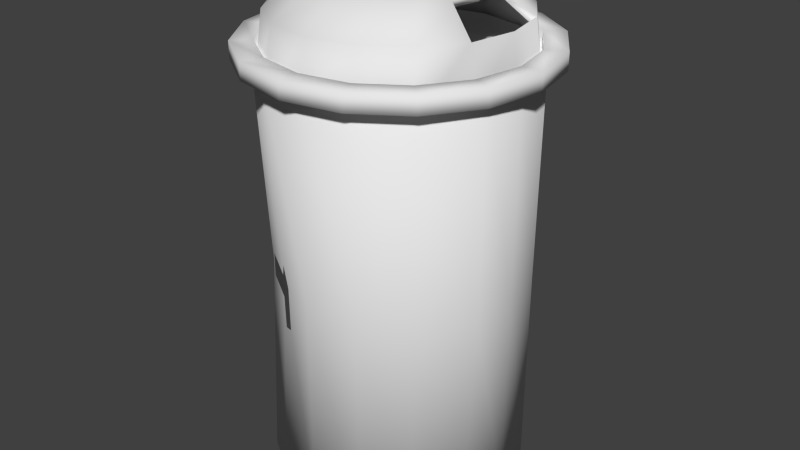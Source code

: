# Source: Bin.blend  (saved by Blender 2.68.0; exported with 4.5.12 LTS)
import bpy
from mathutils import Matrix  # noqa: F401  (used for matrix-valued properties, if any)

bpy.ops.wm.read_factory_settings(use_empty=True)
scene = bpy.context.scene
scene.name = 'Scene'

# ---- collections
col_collection_1 = bpy.data.collections.new('Collection 1'); scene.collection.children.link(col_collection_1)

# ---- world
world_world = bpy.data.worlds.new('World'); scene.world = world_world
world_world.color = (0.05088, 0.05088, 0.05088)
world_world.use_sun_shadow = False
world_world.sun_shadow_jitter_overblur = 0.0
world_world.cycles.sampling_method = 'MANUAL'
world_world.cycles.sample_map_resolution = 256

# ---- meshes
me_cylinder_001 = bpy.data.meshes.new('Cylinder.001')
me_cylinder_001.from_pydata([(6.269e-08, 0.5431, 1.049), (0.2078, 0.5018, 1.049), (0.384, 0.384, 1.049), (0.5018, 0.2078, 1.049), (0.5431, -3.616e-08, 1.049), (0.5018, -0.2078, 1.049), (0.384, -0.384, 1.049), (0.2078, -0.5018, 1.049), (1.447e-07, -0.5431, 1.049), (-0.2078, -0.5018, 1.049), (-0.384, -0.384, 1.049), (-0.5018, -0.2078, 1.049), (-0.5431, -5.944e-09, 1.049), (-0.5018, 0.2078, 1.049), (-0.384, 0.384, 1.049), (-0.2078, 0.5018, 1.049), (6.784e-08, 0.5431, 1.112), (0.2078, 0.5018, 1.112), (0.384, 0.384, 1.112), (0.5018, 0.2078, 1.112), (0.5431, -3.616e-08, 1.112), (0.5018, -0.2078, 1.112), (0.384, -0.384, 1.112), (0.2078, -0.5018, 1.112), (1.498e-07, -0.5431, 1.112), (-0.2078, -0.5018, 1.112), (-0.384, -0.384, 1.112), (-0.5018, -0.2078, 1.112), (-0.5431, -5.944e-09, 1.112), (-0.5018, 0.2078, 1.112), (-0.384, 0.384, 1.112), (-0.2078, 0.5018, 1.112), (7.629e-08, 0.4638, 1.112), (0.1775, 0.4285, 1.112), (0.3279, 0.3279, 1.112), (0.4285, 0.1775, 1.112), (0.4638, -3.36e-08, 1.112), (0.4285, -0.1775, 1.112), (0.3279, -0.3279, 1.112), (0.1775, -0.4285, 1.112), (1.463e-07, -0.4638, 1.112), (-0.1775, -0.4285, 1.112), (-0.3279, -0.3279, 1.112), (-0.4285, -0.1775, 1.112), (-0.4638, -7.797e-09, 1.112), (-0.4285, 0.1775, 1.112), (-0.3279, 0.3279, 1.112), (-0.1775, 0.4285, 1.112), (6.888e-08, 0.4638, 1.002), (0.1775, 0.4285, 1.002), (0.3279, 0.3279, 1.002), (0.4285, 0.1775, 1.002), (0.4638, -3.36e-08, 1.002), (0.4285, -0.1775, 1.002), (0.3279, -0.3279, 1.002), (0.1775, -0.4285, 1.002), (1.389e-07, -0.4638, 1.002), (-0.1775, -0.4285, 1.002), (-0.3279, -0.3279, 1.002), (-0.4285, -0.1775, 1.002), (-0.4638, -7.797e-09, 1.002), (-0.4285, 0.1775, 1.002), (-0.3279, 0.3279, 1.002), (-0.1775, 0.4285, 1.002), (8.107e-08, 0.4361, 1.213), (0.1669, 0.4029, 1.213), (0.3083, 0.3083, 1.213), (0.4029, 0.1669, 1.213), (0.4361, -3.331e-08, 1.213), (0.4029, -0.1669, 1.213), (0.3083, -0.3083, 1.213), (0.1669, -0.4029, 1.213), (1.469e-07, -0.4361, 1.213), (-0.1669, -0.4029, 1.213), (-0.3083, -0.3083, 1.213), (-0.4029, -0.1669, 1.213), (-0.4361, -9.047e-09, 1.213), (-0.4029, 0.1669, 1.213), (-0.3083, 0.3083, 1.213), (-0.1669, 0.4029, 1.213), (9.901e-08, 0.3228, 1.304), (0.1235, 0.2982, 1.304), (0.2282, 0.2282, 1.304), (0.2982, 0.1235, 1.304), (0.3228, -2.998e-08, 1.304), (0.2982, -0.1235, 1.304), (0.2282, -0.2282, 1.304), (0.1235, -0.2982, 1.304), (1.478e-07, -0.3228, 1.304), (-0.1235, -0.2982, 1.304), (-0.2282, -0.2282, 1.304), (-0.2982, -0.1235, 1.304), (-0.3228, -1.202e-08, 1.304), (-0.2982, 0.1235, 1.304), (-0.2282, 0.2282, 1.304), (-0.1235, 0.2982, 1.304), (1.073e-07, 0.1811, 1.336), (0.06931, 0.1673, 1.336), (0.1281, 0.1281, 1.336), (0.1673, 0.06931, 1.336), (0.1811, -2.827e-08, 1.336), (0.1673, -0.06931, 1.336), (0.1281, -0.1281, 1.336), (0.06931, -0.1673, 1.336), (1.346e-07, -0.1811, 1.336), (-0.06931, -0.1673, 1.336), (-0.1281, -0.1281, 1.336), (-0.1673, -0.06931, 1.336), (-0.1811, -1.819e-08, 1.336), (-0.1673, 0.06931, 1.336), (-0.1281, 0.1281, 1.336), (-0.06931, 0.1673, 1.336), (-0.3652, -0.1669, 1.166), (-0.3984, -1.697e-08, 1.166), (-0.3652, 0.1669, 1.166), (-0.2605, -0.1235, 1.257), (-0.2851, -1.995e-08, 1.257), (-0.2605, 0.1235, 1.257), (0.3818, 0.1669, 1.187), (0.4149, -3.293e-08, 1.187), (0.3818, -0.1669, 1.187), (0.2771, 0.1235, 1.277), (0.3017, -2.96e-08, 1.277), (0.2771, -0.1235, 1.277)], [], [(1, 2, 3, 4, 5, 6, 7, 8, 9, 10, 11, 12, 13, 14, 15, 0), (24, 23, 39, 40), (12, 11, 27, 28), (6, 5, 21, 22), (13, 12, 28, 29), (7, 6, 22, 23), (1, 0, 16, 17), (14, 13, 29, 30), (8, 7, 23, 24), (2, 1, 17, 18), (15, 14, 30, 31), (9, 8, 24, 25), (3, 2, 18, 19), (0, 15, 31, 16), (10, 9, 25, 26), (4, 3, 19, 20), (11, 10, 26, 27), (5, 4, 20, 21), (45, 44, 60, 61), (18, 17, 33, 34), (31, 30, 46, 47), (25, 24, 40, 41), (19, 18, 34, 35), (16, 31, 47, 32), (26, 25, 41, 42), (20, 19, 35, 36), (27, 26, 42, 43), (21, 20, 36, 37), (28, 27, 43, 44), (22, 21, 37, 38), (29, 28, 44, 45), (23, 22, 38, 39), (17, 16, 32, 33), (30, 29, 45, 46), (60, 59, 75, 76), (39, 38, 54, 55), (33, 32, 48, 49), (46, 45, 61, 62), (40, 39, 55, 56), (34, 33, 49, 50), (47, 46, 62, 63), (41, 40, 56, 57), (35, 34, 50, 51), (32, 47, 63, 48), (42, 41, 57, 58), (36, 35, 51, 52), (43, 42, 58, 59), (37, 36, 52, 53), (44, 43, 59, 60), (38, 37, 53, 54), (75, 74, 90, 91), (54, 53, 69, 70), (61, 60, 76, 77), (55, 54, 70, 71), (49, 48, 64, 65), (62, 61, 77, 78), (56, 55, 71, 72), (50, 49, 65, 66), (63, 62, 78, 79), (57, 56, 72, 73), (51, 50, 66, 67), (48, 63, 79, 64), (58, 57, 73, 74), (52, 51, 67, 68), (59, 58, 74, 75), (53, 52, 68, 69), (80, 95, 111, 96), (67, 83, 121, 118), (77, 76, 113, 114), (70, 69, 85, 86), (91, 92, 116, 115), (71, 70, 86, 87), (65, 64, 80, 81), (78, 77, 93, 94), (72, 71, 87, 88), (66, 65, 81, 82), (79, 78, 94, 95), (73, 72, 88, 89), (67, 66, 82, 83), (64, 79, 95, 80), (74, 73, 89, 90), (84, 85, 123, 122), (97, 96, 111, 110, 109, 108, 107, 106, 105, 104, 103, 102, 101, 100, 99, 98), (90, 89, 105, 106), (84, 83, 99, 100), (91, 90, 106, 107), (85, 84, 100, 101), (92, 91, 107, 108), (86, 85, 101, 102), (93, 92, 108, 109), (87, 86, 102, 103), (81, 80, 96, 97), (94, 93, 109, 110), (88, 87, 103, 104), (82, 81, 97, 98), (95, 94, 110, 111), (89, 88, 104, 105), (83, 82, 98, 99), (75, 91, 115, 112), (76, 75, 112, 113), (92, 93, 117, 116), (93, 77, 114, 117), (83, 84, 122, 121), (69, 68, 119, 120), (85, 69, 120, 123), (68, 67, 118, 119)])
me_cylinder_001.polygons.foreach_set('use_smooth', [True] * 106)
_uv = me_cylinder_001.uv_layers.new(name='UVMap')
_uv.uv.foreach_set('vector', [0.0, 1.149, 0.0, 1.006, 0.05469, 0.8743, 0.1558, 0.7732, 0.2878, 0.7185, 0.4307, 0.7185, 0.5628, 0.7732, 0.6638, 0.8743, 0.7185, 1.006, 0.7185, 1.149, 0.6638, 1.281, 0.5628, 1.382, 0.4307, 1.437, 0.2878, 1.437, 0.1558, 1.382, 0.05469, 1.281, 0.1558, 0.6638, 0.05469, 0.5628, 0.09918, 0.533, 0.1855, 0.6193, 0.9571, 0.275, 0.9575, 0.132, 0.9996, 0.1322, 0.9992, 0.2751, 0.9563, 0.5081, 0.9566, 0.6091, 0.9145, 0.6093, 0.9142, 0.5082, 0.9566, 0.407, 0.9571, 0.275, 0.9992, 0.2751, 0.9988, 0.4071, 0.9559, 0.376, 0.9563, 0.5081, 0.9142, 0.5082, 0.9138, 0.3762, 0.8703, 0.1011, 0.8706, 0.0, 0.9127, 0.0001291, 0.9124, 0.1012, 0.9996, 0.6821, 1.0, 0.8141, 0.9579, 0.8143, 0.9575, 0.6822, 0.9555, 0.2331, 0.9559, 0.376, 0.9138, 0.3762, 0.9134, 0.2332, 0.8699, 0.2331, 0.8703, 0.1011, 0.9124, 0.1012, 0.912, 0.2332, 0.9992, 0.5392, 0.9996, 0.6821, 0.9575, 0.6822, 0.9571, 0.5393, 0.9551, 0.1011, 0.9555, 0.2331, 0.9134, 0.2332, 0.913, 0.1012, 0.8694, 0.376, 0.8699, 0.2331, 0.912, 0.2332, 0.9115, 0.3762, 0.9988, 0.4071, 0.9992, 0.5392, 0.9571, 0.5393, 0.9566, 0.4073, 0.9548, 0.0, 0.9551, 0.1011, 0.913, 0.1012, 0.9127, 0.0001291, 0.869, 0.5081, 0.8694, 0.376, 0.9115, 0.3762, 0.9111, 0.5082, 0.9575, 0.132, 0.9579, 0.0, 1.0, 0.0001291, 0.9996, 0.1322, 0.8687, 0.6091, 0.869, 0.5081, 0.9111, 0.5082, 0.9108, 0.6093, 0.8687, 0.0002259, 0.8684, 0.08652, 0.7948, 0.0863, 0.7951, 0.0, 0.2878, 0.0, 0.4307, 0.0, 0.4203, 0.05248, 0.2982, 0.05248, 0.6638, 0.1558, 0.7185, 0.2878, 0.666, 0.2982, 0.6193, 0.1855, 0.2878, 0.7185, 0.1558, 0.6638, 0.1855, 0.6193, 0.2982, 0.666, 0.1558, 0.05469, 0.2878, 0.0, 0.2982, 0.05248, 0.1855, 0.09918, 0.5628, 0.05469, 0.6638, 0.1558, 0.6193, 0.1855, 0.533, 0.09918, 0.4307, 0.7185, 0.2878, 0.7185, 0.2982, 0.666, 0.4203, 0.666, 0.05469, 0.1558, 0.1558, 0.05469, 0.1855, 0.09918, 0.09918, 0.1855, 0.5628, 0.6638, 0.4307, 0.7185, 0.4203, 0.666, 0.533, 0.6193, 0.0, 0.2878, 0.05469, 0.1558, 0.09918, 0.1855, 0.05248, 0.2982, 0.6638, 0.5628, 0.5628, 0.6638, 0.533, 0.6193, 0.6193, 0.533, 0.0, 0.4307, 0.0, 0.2878, 0.05248, 0.2982, 0.05248, 0.4203, 0.7185, 0.4307, 0.6638, 0.5628, 0.6193, 0.533, 0.666, 0.4203, 0.05469, 0.5628, 0.0, 0.4307, 0.05248, 0.4203, 0.09918, 0.533, 0.4307, 0.0, 0.5628, 0.05469, 0.533, 0.09918, 0.4203, 0.05248, 0.7185, 0.2878, 0.7185, 0.4307, 0.666, 0.4203, 0.666, 0.2982, 0.7826, 0.8564, 0.8002, 0.9949, 0.6844, 0.987, 0.6678, 0.8568, 0.7945, 0.6691, 0.7941, 0.5471, 0.8677, 0.5468, 0.8681, 0.6689, 0.7198, 0.4341, 0.7195, 0.3213, 0.7931, 0.3211, 0.7935, 0.4338, 0.7188, 0.08652, 0.7185, 0.0002259, 0.7921, 0.0, 0.7924, 0.0863, 0.7948, 0.7819, 0.7945, 0.6691, 0.8681, 0.6689, 0.8684, 0.7816, 0.7201, 0.5204, 0.7198, 0.4341, 0.7935, 0.4338, 0.7937, 0.5201, 0.7191, 0.1993, 0.7188, 0.08652, 0.7924, 0.0863, 0.7928, 0.1991, 0.7951, 0.8681, 0.7948, 0.7819, 0.8684, 0.7816, 0.8687, 0.8679, 0.7925, 0.7554, 0.7921, 0.8681, 0.7185, 0.8679, 0.7189, 0.7552, 0.7195, 0.3213, 0.7191, 0.1993, 0.7928, 0.1991, 0.7931, 0.3211, 0.8677, 0.3213, 0.8674, 0.4341, 0.7937, 0.4338, 0.7941, 0.3211, 0.7929, 0.6334, 0.7925, 0.7554, 0.7189, 0.7552, 0.7192, 0.6331, 0.8681, 0.1993, 0.8677, 0.3213, 0.7941, 0.3211, 0.7945, 0.1991, 0.7932, 0.5206, 0.7929, 0.6334, 0.7192, 0.6331, 0.7196, 0.5204, 0.8684, 0.08652, 0.8681, 0.1993, 0.7945, 0.1991, 0.7948, 0.0863, 0.7941, 0.5471, 0.7937, 0.4343, 0.8674, 0.4341, 0.8677, 0.5468, 0.05083, 0.523, 0.0, 0.4003, 0.08674, 0.383, 0.1244, 0.4739, 1.0, 0.5085, 1.0, 0.6002, 0.8355, 0.5818, 0.8355, 0.4956, 0.7994, 0.7178, 0.7826, 0.8564, 0.6678, 0.8568, 0.6836, 0.7264, 0.9997, 0.3827, 1.0, 0.5085, 0.8355, 0.4956, 0.8352, 0.3773, 0.8336, 0.2175, 0.8332, 0.3583, 0.6687, 0.3553, 0.6691, 0.2229, 0.8481, 0.6002, 0.7994, 0.7178, 0.6836, 0.7264, 0.7293, 0.6159, 0.9993, 0.2419, 0.9997, 0.3827, 0.8352, 0.3773, 0.8349, 0.2449, 0.8338, 0.09168, 0.8336, 0.2175, 0.6691, 0.2229, 0.6694, 0.1046, 0.8327, 0.4927, 0.8321, 0.6002, 0.6678, 0.5827, 0.6683, 0.4817, 0.9988, 0.1075, 0.9993, 0.2419, 0.8349, 0.2449, 0.8344, 0.1185, 0.8339, 0.0, 0.8338, 0.09168, 0.6694, 0.1046, 0.6694, 0.01838, 0.8332, 0.3583, 0.8327, 0.4927, 0.6683, 0.4817, 0.6687, 0.3553, 0.9983, 0.0, 0.9988, 0.1075, 0.8344, 0.1185, 0.8339, 0.01749, 0.6501, 0.8064, 0.6678, 0.9449, 0.5519, 0.9369, 0.5353, 0.8067, 0.8002, 0.9949, 0.8496, 1.112, 0.7308, 1.097, 0.6844, 0.987, 0.6669, 0.6678, 0.6501, 0.8064, 0.5353, 0.8067, 0.5511, 0.6764, 0.5434, 0.4739, 0.4739, 0.5434, 0.4124, 0.4515, 0.4515, 0.4124, 0.4027, 0.7784, 0.4027, 0.6678, 0.429, 0.6683, 0.429, 0.779, 0.8799, 0.6003, 0.9054, 0.7306, 0.876, 0.7305, 0.8504, 0.6002, 0.2675, 2.327e-08, 0.4003, 0.0, 0.383, 0.08674, 0.2847, 0.08674, 0.5236, 0.6679, 0.5353, 0.7644, 0.4882, 0.7642, 0.4765, 0.6678, 0.1448, 0.05083, 0.2675, 2.327e-08, 0.2847, 0.08674, 0.1939, 0.1244, 0.6678, 0.4003, 0.6169, 0.523, 0.5434, 0.4739, 0.581, 0.383, 0.4003, 0.6678, 0.2675, 0.6678, 0.2847, 0.581, 0.383, 0.581, 0.05083, 0.1448, 0.1448, 0.05083, 0.1939, 0.1244, 0.1244, 0.1939, 0.6678, 0.2675, 0.6678, 0.4003, 0.581, 0.383, 0.581, 0.2847, 0.523, 0.6169, 0.4003, 0.6678, 0.383, 0.581, 0.4739, 0.5434, 0.0, 0.2675, 0.05083, 0.1448, 0.1244, 0.1939, 0.08674, 0.2847, 0.6169, 0.1448, 0.6678, 0.2675, 0.581, 0.2847, 0.5434, 0.1939, 0.6169, 0.523, 0.523, 0.6169, 0.4739, 0.5434, 0.5434, 0.4739, 0.0, 0.4003, 0.0, 0.2675, 0.08674, 0.2847, 0.08674, 0.383, 0.08145, 0.7643, 0.06916, 0.8607, 0.04279, 0.8606, 0.05508, 0.7642, 0.4726, 0.3615, 0.4515, 0.4124, 0.4124, 0.4515, 0.3615, 0.4726, 0.3063, 0.4726, 0.2553, 0.4515, 0.2163, 0.4124, 0.1952, 0.3615, 0.1952, 0.3063, 0.2163, 0.2553, 0.2553, 0.2163, 0.3063, 0.1952, 0.3615, 0.1952, 0.4124, 0.2163, 0.4515, 0.2553, 0.4726, 0.3063, 0.08674, 0.383, 0.08674, 0.2847, 0.1952, 0.3063, 0.1952, 0.3615, 0.4739, 0.1244, 0.5434, 0.1939, 0.4515, 0.2553, 0.4124, 0.2163, 0.1244, 0.4739, 0.08674, 0.383, 0.1952, 0.3615, 0.2163, 0.4124, 0.383, 0.08674, 0.4739, 0.1244, 0.4124, 0.2163, 0.3615, 0.1952, 0.1939, 0.5434, 0.1244, 0.4739, 0.2163, 0.4124, 0.2553, 0.4515, 0.2847, 0.08674, 0.383, 0.08674, 0.3615, 0.1952, 0.3063, 0.1952, 0.2847, 0.581, 0.1939, 0.5434, 0.2553, 0.4515, 0.3063, 0.4726, 0.1939, 0.1244, 0.2847, 0.08674, 0.3063, 0.1952, 0.2553, 0.2163, 0.581, 0.383, 0.5434, 0.4739, 0.4515, 0.4124, 0.4726, 0.3615, 0.383, 0.581, 0.2847, 0.581, 0.3063, 0.4726, 0.3615, 0.4726, 0.1244, 0.1939, 0.1939, 0.1244, 0.2553, 0.2163, 0.2163, 0.2553, 0.581, 0.2847, 0.581, 0.383, 0.4726, 0.3615, 0.4726, 0.3063, 0.4739, 0.5434, 0.383, 0.581, 0.3615, 0.4726, 0.4124, 0.4515, 0.08674, 0.2847, 0.1244, 0.1939, 0.2163, 0.2553, 0.1952, 0.3063, 0.5434, 0.1939, 0.581, 0.2847, 0.4726, 0.3063, 0.4515, 0.2553, 0.429, 0.7725, 0.4291, 0.6678, 0.4759, 0.6711, 0.4758, 0.7758, 0.9054, 0.7306, 0.8791, 0.8608, 0.8496, 0.8607, 0.876, 0.7305, 0.5353, 0.7644, 0.523, 0.8608, 0.4759, 0.8606, 0.4882, 0.7642, 0.08152, 0.7758, 0.08145, 0.6711, 0.1283, 0.6678, 0.1284, 0.7725, 0.06975, 0.6678, 0.08145, 0.7643, 0.05508, 0.7642, 0.04339, 0.6678, 0.01648, 0.6678, 0.04279, 0.798, 0.02631, 0.798, 0.0, 0.6678, 0.1284, 0.779, 0.1284, 0.6683, 0.1547, 0.6678, 0.1547, 0.7784, 0.04279, 0.798, 0.01728, 0.9283, 0.0007993, 0.9284, 0.02631, 0.798])
me_cylinder_001.use_remesh_preserve_volume = False
me_cylinder_001.use_remesh_preserve_attributes = False
me_cylinder_001.use_mirror_vertex_groups = False
me_cylinder_001.update()
me_cylinder = bpy.data.meshes.new('Cylinder')
me_cylinder.from_pydata([(6.643e-08, 0.4677, -0.4677), (6.576e-08, 0.4787, 1.083), (0.179, 0.4321, -0.4677), (0.1832, 0.4422, 1.083), (0.3307, 0.3307, -0.4677), (0.3385, 0.3385, 1.083), (0.4321, 0.179, -0.4677), (0.4422, 0.1832, 1.083), (0.4677, -3.234e-08, -0.4677), (0.4787, -3.271e-08, 1.083), (0.4321, -0.179, -0.4677), (0.4658, -0.1657, 1.074), (0.3307, -0.3307, -0.4677), (0.3385, -0.3385, 1.083), (0.179, -0.4321, -0.4677), (0.1832, -0.4422, 1.083), (1.371e-07, -0.4677, -0.4677), (1.38e-07, -0.4787, 1.083), (-0.179, -0.4321, -0.4677), (-0.1832, -0.4422, 1.083), (-0.3307, -0.3307, -0.4677), (-0.3385, -0.3385, 1.083), (-0.4321, -0.179, -0.4677), (-0.4422, -0.1832, 1.083), (-0.4677, -6.32e-09, -0.4677), (-0.4787, -6.076e-09, 1.083), (-0.4321, 0.179, -0.4677), (-0.4202, 0.1911, 1.079), (-0.3307, 0.3307, -0.4677), (-0.3385, 0.3385, 1.083), (-0.179, 0.4321, -0.4677), (-0.1832, 0.4422, 1.083), (7.082e-08, 0.437, 1.083), (0.1672, 0.4037, 1.083), (0.309, 0.309, 1.083), (0.4037, 0.1672, 1.083), (0.437, -3.164e-08, 1.083), (0.4037, -0.1672, 1.083), (0.309, -0.309, 1.083), (0.1672, -0.4037, 1.083), (1.368e-07, -0.437, 1.083), (-0.1672, -0.4037, 1.083), (-0.309, -0.309, 1.083), (-0.4037, -0.1672, 1.083), (-0.437, -7.33e-09, 1.083), (-0.4037, 0.1672, 1.083), (-0.309, 0.309, 1.083), (-0.1672, 0.4037, 1.083), (7.082e-08, 0.437, -0.1886), (0.1672, 0.4037, -0.1886), (0.309, 0.309, -0.1886), (0.4037, 0.1672, -0.1886), (0.437, -3.164e-08, -0.1886), (0.4037, -0.1672, -0.1886), (0.309, -0.309, -0.1886), (0.1672, -0.4037, -0.1886), (1.368e-07, -0.437, -0.1886), (-0.1672, -0.4037, -0.1886), (-0.309, -0.309, -0.1886), (-0.4037, -0.1672, -0.1886), (-0.437, -7.33e-09, -0.1886), (-0.4037, 0.1672, -0.1886), (-0.309, 0.309, -0.1886), (-0.1672, 0.4037, -0.1886), (6.626e-08, 0.471, 0.3076), (0.1452, 0.4217, 0.316), (0.298, 0.3196, 0.316), (0.4352, 0.1803, 0.3076), (0.471, -3.246e-08, 0.3076), (0.4588, -0.1628, 0.2992), (0.3331, -0.3331, 0.3076), (0.1803, -0.4352, 0.3076), (1.374e-07, -0.471, 0.3076), (-0.1793, -0.3932, 0.3076), (-0.3321, -0.2911, 0.3076), (-0.4352, -0.1803, 0.3076), (-0.471, -6.255e-09, 0.3076), (-0.4132, 0.1882, 0.3033), (-0.3331, 0.3331, 0.3076), (-0.1803, 0.4352, 0.3076)], [], [(64, 1, 3, 65), (65, 3, 5, 66), (66, 5, 7, 67), (67, 7, 9, 68), (68, 9, 11, 69), (69, 11, 13, 70), (70, 13, 15, 71), (71, 15, 17, 72), (72, 17, 19, 73), (73, 19, 21, 74), (74, 21, 23, 75), (75, 23, 25, 76), (76, 25, 27, 77), (77, 27, 29, 78), (17, 15, 39, 40), (79, 31, 1, 64), (78, 29, 31, 79), (0, 2, 4, 6, 8, 10, 12, 14, 16, 18, 20, 22, 24, 26, 28, 30), (45, 44, 60, 61), (13, 11, 37, 38), (9, 7, 35, 36), (5, 3, 33, 34), (31, 29, 46, 47), (27, 25, 44, 45), (3, 1, 32, 33), (23, 21, 42, 43), (19, 17, 40, 41), (15, 13, 38, 39), (11, 9, 36, 37), (7, 5, 34, 35), (1, 31, 47, 32), (29, 27, 45, 46), (25, 23, 43, 44), (21, 19, 41, 42), (49, 48, 63, 62, 61, 60, 59, 58, 57, 56, 55, 54, 53, 52, 51, 50), (39, 38, 54, 55), (33, 32, 48, 49), (46, 45, 61, 62), (40, 39, 55, 56), (34, 33, 49, 50), (47, 46, 62, 63), (41, 40, 56, 57), (35, 34, 50, 51), (32, 47, 63, 48), (42, 41, 57, 58), (36, 35, 51, 52), (43, 42, 58, 59), (37, 36, 52, 53), (44, 43, 59, 60), (38, 37, 53, 54), (0, 64, 65, 2), (2, 65, 66, 4), (4, 66, 67, 6), (6, 67, 68, 8), (8, 68, 69, 10), (10, 69, 70, 12), (12, 70, 71, 14), (14, 71, 72, 16), (16, 72, 73, 18), (18, 73, 74, 20), (20, 74, 75, 22), (22, 75, 76, 24), (24, 76, 77, 26), (26, 77, 78, 28), (30, 79, 64, 0), (28, 78, 79, 30)])
me_cylinder.polygons.foreach_set('use_smooth', [True] * 66)
_uv = me_cylinder.uv_layers.new(name='UVMap')
_uv.uv.foreach_set('vector', [0.4986, 0.2127, 0.4982, 0.425, 0.4471, 0.4249, 0.448, 0.2125, 0.448, 0.2125, 0.4471, 0.4249, 0.3998, 0.4247, 0.4013, 0.2123, 0.7441, 0.6374, 0.7456, 0.8498, 0.6983, 0.85, 0.6974, 0.6376, 0.6974, 0.6376, 0.6983, 0.85, 0.6472, 0.8501, 0.6468, 0.6378, 0.6468, 0.6378, 0.6472, 0.8501, 0.5999, 0.8502, 0.6001, 0.6379, 0.001898, 0.213, 0.0, 0.0006897, 0.03617, 0.0004468, 0.03765, 0.2128, 0.03765, 0.2128, 0.03617, 0.0004468, 0.08342, 0.0002304, 0.08437, 0.2126, 0.08437, 0.2126, 0.08342, 0.0002304, 0.1346, 7.349e-05, 0.1349, 0.2124, 0.1349, 0.2124, 0.1346, 7.349e-05, 0.1818, 0.0, 0.1816, 0.2123, 0.1816, 0.2123, 0.1818, 0.0, 0.218, 2.096e-05, 0.2174, 0.2124, 0.3983, 0.2123, 0.3998, 0.4247, 0.3526, 0.4249, 0.3516, 0.2125, 0.3516, 0.2125, 0.3526, 0.4249, 0.3014, 0.425, 0.3011, 0.2127, 0.3011, 0.2127, 0.3014, 0.425, 0.2542, 0.4251, 0.2543, 0.2128, 0.2543, 0.2128, 0.2542, 0.4251, 0.218, 0.4251, 0.2186, 0.2127, 0.01957, 0.6267, 0.0, 0.5795, 0.01119, 0.5773, 0.02906, 0.6204, 0.5453, 0.2128, 0.5455, 0.4251, 0.4982, 0.425, 0.4986, 0.2127, 0.5811, 0.2127, 0.5817, 0.4251, 0.5455, 0.4251, 0.5453, 0.2128, 0.6008, 0.2283, 0.6361, 0.193, 0.6823, 0.1738, 0.7323, 0.1738, 0.7785, 0.193, 0.8138, 0.2283, 0.8329, 0.2745, 0.8329, 0.3245, 0.8138, 0.3706, 0.7785, 0.406, 0.7323, 0.4251, 0.6823, 0.4251, 0.6361, 0.406, 0.6008, 0.3706, 0.5817, 0.3245, 0.5817, 0.2745, 0.3998, 0.7733, 0.3567, 0.7734, 0.3556, 0.4252, 0.3988, 0.4251, 8.162e-09, 0.5283, 0.01957, 0.4811, 0.02906, 0.4874, 0.01119, 0.5306, 0.05574, 0.4449, 0.103, 0.4253, 0.1052, 0.4365, 0.06208, 0.4544, 0.1541, 0.4253, 0.2014, 0.4449, 0.1951, 0.4544, 0.1519, 0.4365, 0.2571, 0.5283, 0.2571, 0.5795, 0.246, 0.5773, 0.246, 0.5306, 0.2376, 0.6267, 0.2014, 0.6629, 0.1951, 0.6534, 0.2281, 0.6204, 0.2014, 0.4449, 0.2376, 0.4811, 0.2281, 0.4874, 0.1951, 0.4544, 0.1541, 0.6825, 0.103, 0.6825, 0.1052, 0.6713, 0.1519, 0.6713, 0.05574, 0.6629, 0.01957, 0.6267, 0.02906, 0.6204, 0.06208, 0.6534, 0.0, 0.5795, 8.162e-09, 0.5283, 0.01119, 0.5306, 0.01119, 0.5773, 0.01957, 0.4811, 0.05574, 0.4449, 0.06208, 0.4544, 0.02906, 0.4874, 0.103, 0.4253, 0.1541, 0.4253, 0.1519, 0.4365, 0.1052, 0.4365, 0.2376, 0.4811, 0.2571, 0.5283, 0.246, 0.5306, 0.2281, 0.4874, 0.2571, 0.5795, 0.2376, 0.6267, 0.2281, 0.6204, 0.246, 0.5773, 0.2014, 0.6629, 0.1541, 0.6825, 0.1519, 0.6713, 0.1951, 0.6534, 0.103, 0.6825, 0.05574, 0.6629, 0.06208, 0.6534, 0.1052, 0.6713, 0.2063, 0.7004, 0.2393, 0.7334, 0.2571, 0.7765, 0.2571, 0.8232, 0.2393, 0.8664, 0.2063, 0.8994, 0.1631, 0.9173, 0.1164, 0.9173, 0.07327, 0.8994, 0.04025, 0.8664, 0.02238, 0.8232, 0.02238, 0.7765, 0.04025, 0.7334, 0.07327, 0.7004, 0.1164, 0.6825, 0.1631, 0.6825, 0.8659, 0.4247, 0.8329, 0.4247, 0.834, 0.0765, 0.867, 0.07648, 0.9116, 0.7737, 0.8684, 0.7735, 0.8695, 0.4253, 0.9127, 0.4255, 0.7786, 0.7733, 0.7456, 0.7733, 0.7467, 0.4251, 0.7797, 0.4251, 0.9091, 0.4248, 0.8659, 0.4247, 0.867, 0.07648, 0.9102, 0.07654, 0.4339, 0.7737, 0.4009, 0.7739, 0.3998, 0.4257, 0.4329, 0.4255, 0.8217, 0.7734, 0.7786, 0.7733, 0.7797, 0.4251, 0.8228, 0.4252, 0.9558, 0.4249, 0.9091, 0.4248, 0.9102, 0.07654, 0.9569, 0.07669, 0.4771, 0.7735, 0.4339, 0.7737, 0.4329, 0.4255, 0.476, 0.4253, 0.8684, 0.7735, 0.8217, 0.7734, 0.8228, 0.4252, 0.8695, 0.4253, 0.9989, 0.4251, 0.9558, 0.4249, 0.9569, 0.07669, 1.0, 0.07688, 0.5238, 0.7734, 0.4771, 0.7735, 0.476, 0.4253, 0.5227, 0.4252, 0.31, 0.7735, 0.2668, 0.7737, 0.2658, 0.4255, 0.3089, 0.4253, 0.5669, 0.7733, 0.5238, 0.7734, 0.5227, 0.4252, 0.5658, 0.4251, 0.3567, 0.7734, 0.31, 0.7735, 0.3089, 0.4253, 0.3556, 0.4252, 0.5999, 0.7733, 0.5669, 0.7733, 0.5658, 0.4251, 0.5989, 0.4251, 0.499, 0.0003648, 0.4986, 0.2127, 0.448, 0.2125, 0.449, 0.0002115, 0.449, 0.0002115, 0.448, 0.2125, 0.4013, 0.2123, 0.4028, 0.0, 0.7426, 0.4251, 0.7441, 0.6374, 0.6974, 0.6376, 0.6964, 0.4253, 0.6964, 0.4253, 0.6974, 0.6376, 0.6468, 0.6378, 0.6465, 0.4255, 0.6465, 0.4255, 0.6468, 0.6378, 0.6001, 0.6379, 0.6003, 0.4255, 0.003796, 0.4253, 0.001898, 0.213, 0.03765, 0.2128, 0.03914, 0.4251, 0.03914, 0.4251, 0.03765, 0.2128, 0.08437, 0.2126, 0.08531, 0.4249, 0.08531, 0.4249, 0.08437, 0.2126, 0.1349, 0.2124, 0.1353, 0.4247, 0.1353, 0.4247, 0.1349, 0.2124, 0.1816, 0.2123, 0.1815, 0.4247, 0.1815, 0.4247, 0.1816, 0.2123, 0.2174, 0.2124, 0.2168, 0.4247, 0.3969, 0.0, 0.3983, 0.2123, 0.3516, 0.2125, 0.3507, 0.0002114, 0.3507, 0.0002114, 0.3516, 0.2125, 0.3011, 0.2127, 0.3007, 0.0003648, 0.3007, 0.0003648, 0.3011, 0.2127, 0.2543, 0.2128, 0.2545, 0.0004366, 0.2545, 0.0004366, 0.2543, 0.2128, 0.2186, 0.2127, 0.2192, 0.0004161, 0.5451, 0.0004367, 0.5453, 0.2128, 0.4986, 0.2127, 0.499, 0.0003648, 0.5805, 0.0004162, 0.5811, 0.2127, 0.5453, 0.2128, 0.5451, 0.0004367])
me_cylinder.use_remesh_preserve_volume = False
me_cylinder.use_remesh_preserve_attributes = False
me_cylinder.use_mirror_vertex_groups = False
me_cylinder.update()

# ---- objects
ob_cylinder_001 = bpy.data.objects.new('Cylinder.001', me_cylinder_001)
ob_cylinder = bpy.data.objects.new('Cylinder', me_cylinder)

# ---- transforms, parenting, visibility, modifiers, constraints
ob_cylinder_001.location = (0.0, 0.0, 0.4743)
ob_cylinder_001.lineart.crease_threshold = 0.0
ob_cylinder.location = (0.0, 0.0, 0.4743)
ob_cylinder.lineart.crease_threshold = 0.0

# ---- collection membership
col_collection_1.objects.link(ob_cylinder_001)
col_collection_1.objects.link(ob_cylinder)

# ---- scene / render settings (as saved in the file)
scene.frame_start = 1; scene.frame_end = 250; scene.frame_set(1)
scene.render.engine = 'BLENDER_EEVEE_NEXT'
scene.render.image_settings.color_mode = 'RGB'
scene.render.image_settings.compression = 90
scene.render.resolution_percentage = 50
scene.render.dither_intensity = 0.0
scene.cycles.use_denoising = False
scene.cycles.samples = 10
scene.cycles.sampling_pattern = 'TABULATED_SOBOL'
scene.cycles.light_sampling_threshold = 0.0
scene.cycles.use_adaptive_sampling = False
scene.cycles.use_light_tree = False
scene.cycles.blur_glossy = 0.0
scene.cycles.volume_bounces = 1
scene.cycles.pixel_filter_type = 'GAUSSIAN'
scene.cycles.sample_clamp_indirect = 0.0
scene.view_settings.view_transform = 'Standard'
bpy.context.view_layer.update()

# ---- added for rendering (the .blend has no active camera and no usable light): camera, sun
cam_auto = bpy.data.cameras.new('AutoCamera')
cam_auto.lens = 50.0
cam_auto.sensor_width = 36.0
cam_auto.clip_end = 1000.0
ob_auto_camera = bpy.data.objects.new('AutoCamera', cam_auto)
scene.collection.objects.link(ob_auto_camera)
ob_auto_camera.location = (2.1921, -2.63052, 2.66219)
ob_auto_camera.rotation_euler = (1.09748, -7.21219e-08, 0.694738)
scene.camera = ob_auto_camera
light_auto_sun = bpy.data.lights.new('AutoSun', 'SUN')
light_auto_sun.energy = 3.0
light_auto_sun.angle = 0.0523599
ob_auto_sun = bpy.data.objects.new('AutoSun', light_auto_sun)
scene.collection.objects.link(ob_auto_sun)
ob_auto_sun.rotation_euler = (0.872665, 0.174533, 0.523599)
bpy.context.view_layer.update()
